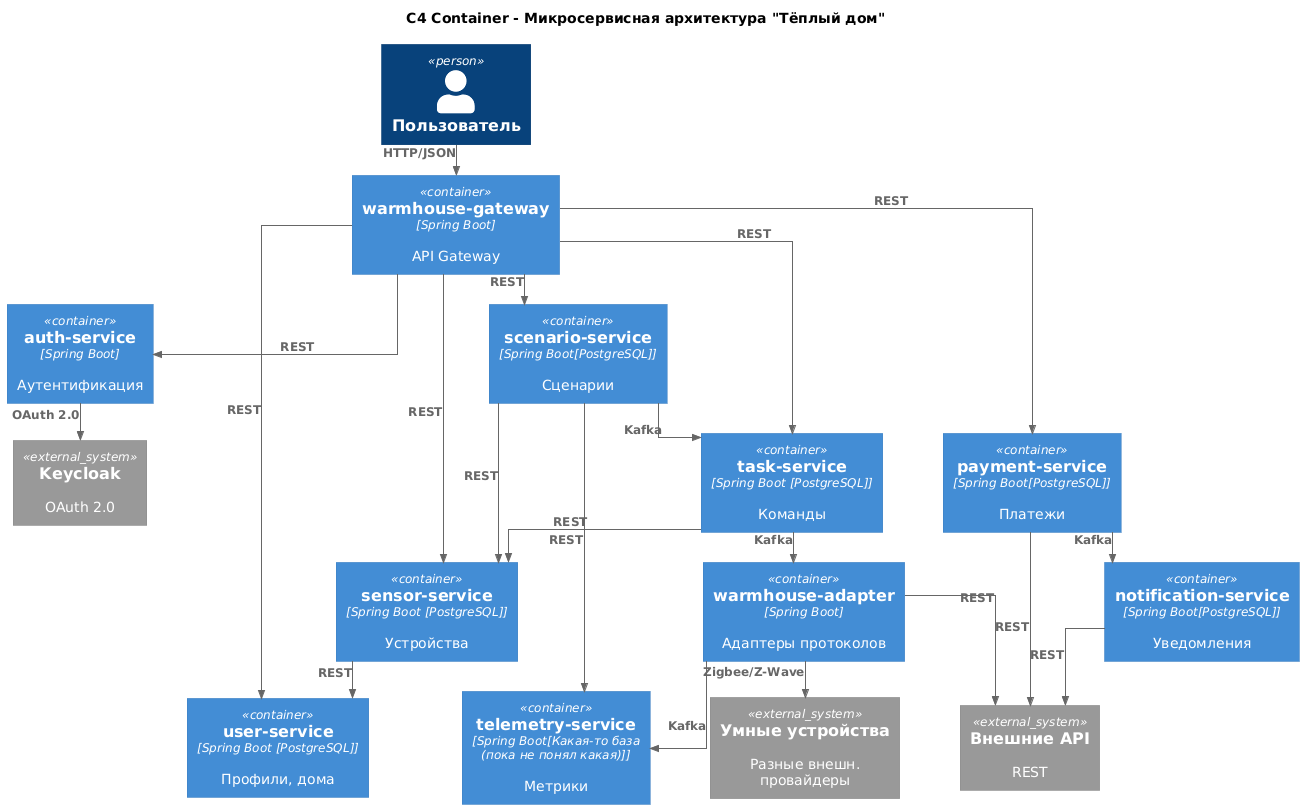

The diagram above was rendered by PlantUML. Its source (embedded in the PNG):
@startuml C4_Container

!includeurl https://raw.githubusercontent.com/RicardoNiepel/C4-PlantUML/master/C4_Component.puml

skinparam linetype ortho
skinparam nodesep 60
skinparam ranksep 30

title C4 Container - Микросервисная архитектура "Тёплый дом"

Person(user, "Пользователь")

Container(gateway, "warmhouse-gateway", "Spring Boot", "API Gateway")

Container(authService, "auth-service", "Spring Boot", "Аутентификация")
Container(userService, "user-service", "Spring Boot [PostgreSQL]", "Профили, дома")
Container(sensorService, "sensor-service", "Spring Boot [PostgreSQL]", "Устройства")

Container(taskService, "task-service", "Spring Boot [PostgreSQL]", "Команды")
Container(scenarioService, "scenario-service", "Spring Boot[PostgreSQL]", "Сценарии")
Container(telemetryService, "telemetry-service", "Spring Boot[Какая-то база (пока не понял какая)]", "Метрики")

Container(adapterService, "warmhouse-adapter", "Spring Boot", "Адаптеры протоколов")
Container(paymentService, "payment-service", "Spring Boot[PostgreSQL]", "Платежи")
Container(notificationService, "notification-service", "Spring Boot[PostgreSQL]", "Уведомления")

System_Ext(keycloak, "Keycloak", "OAuth 2.0")
System_Ext(externalApi, "Внешние API", "REST")
System_Ext(devices, "Умные устройства", "Разные внешн. провайдеры")

Rel(user, gateway, "HTTP/JSON")

Rel(gateway, authService, "REST")
Rel(gateway, userService, "REST")
Rel(gateway, sensorService, "REST")
Rel(gateway, taskService, "REST")
Rel(gateway, scenarioService, "REST")
Rel(gateway, paymentService, "REST")

Rel(authService, keycloak, "OAuth 2.0")

Rel(sensorService, userService, "REST")
Rel(taskService, sensorService, "REST")
Rel(scenarioService, sensorService, "REST")
Rel(scenarioService, telemetryService, "REST")

Rel(taskService, adapterService, "Kafka")
Rel(adapterService, telemetryService, "Kafka")
Rel(scenarioService, taskService, "Kafka")
Rel(paymentService, notificationService, "Kafka")

Rel(adapterService, devices, "Zigbee/Z-Wave")
Rel(adapterService, externalApi, "REST")
Rel(paymentService, externalApi, "REST")
Rel(notificationService, externalApi, "REST")

@enduml